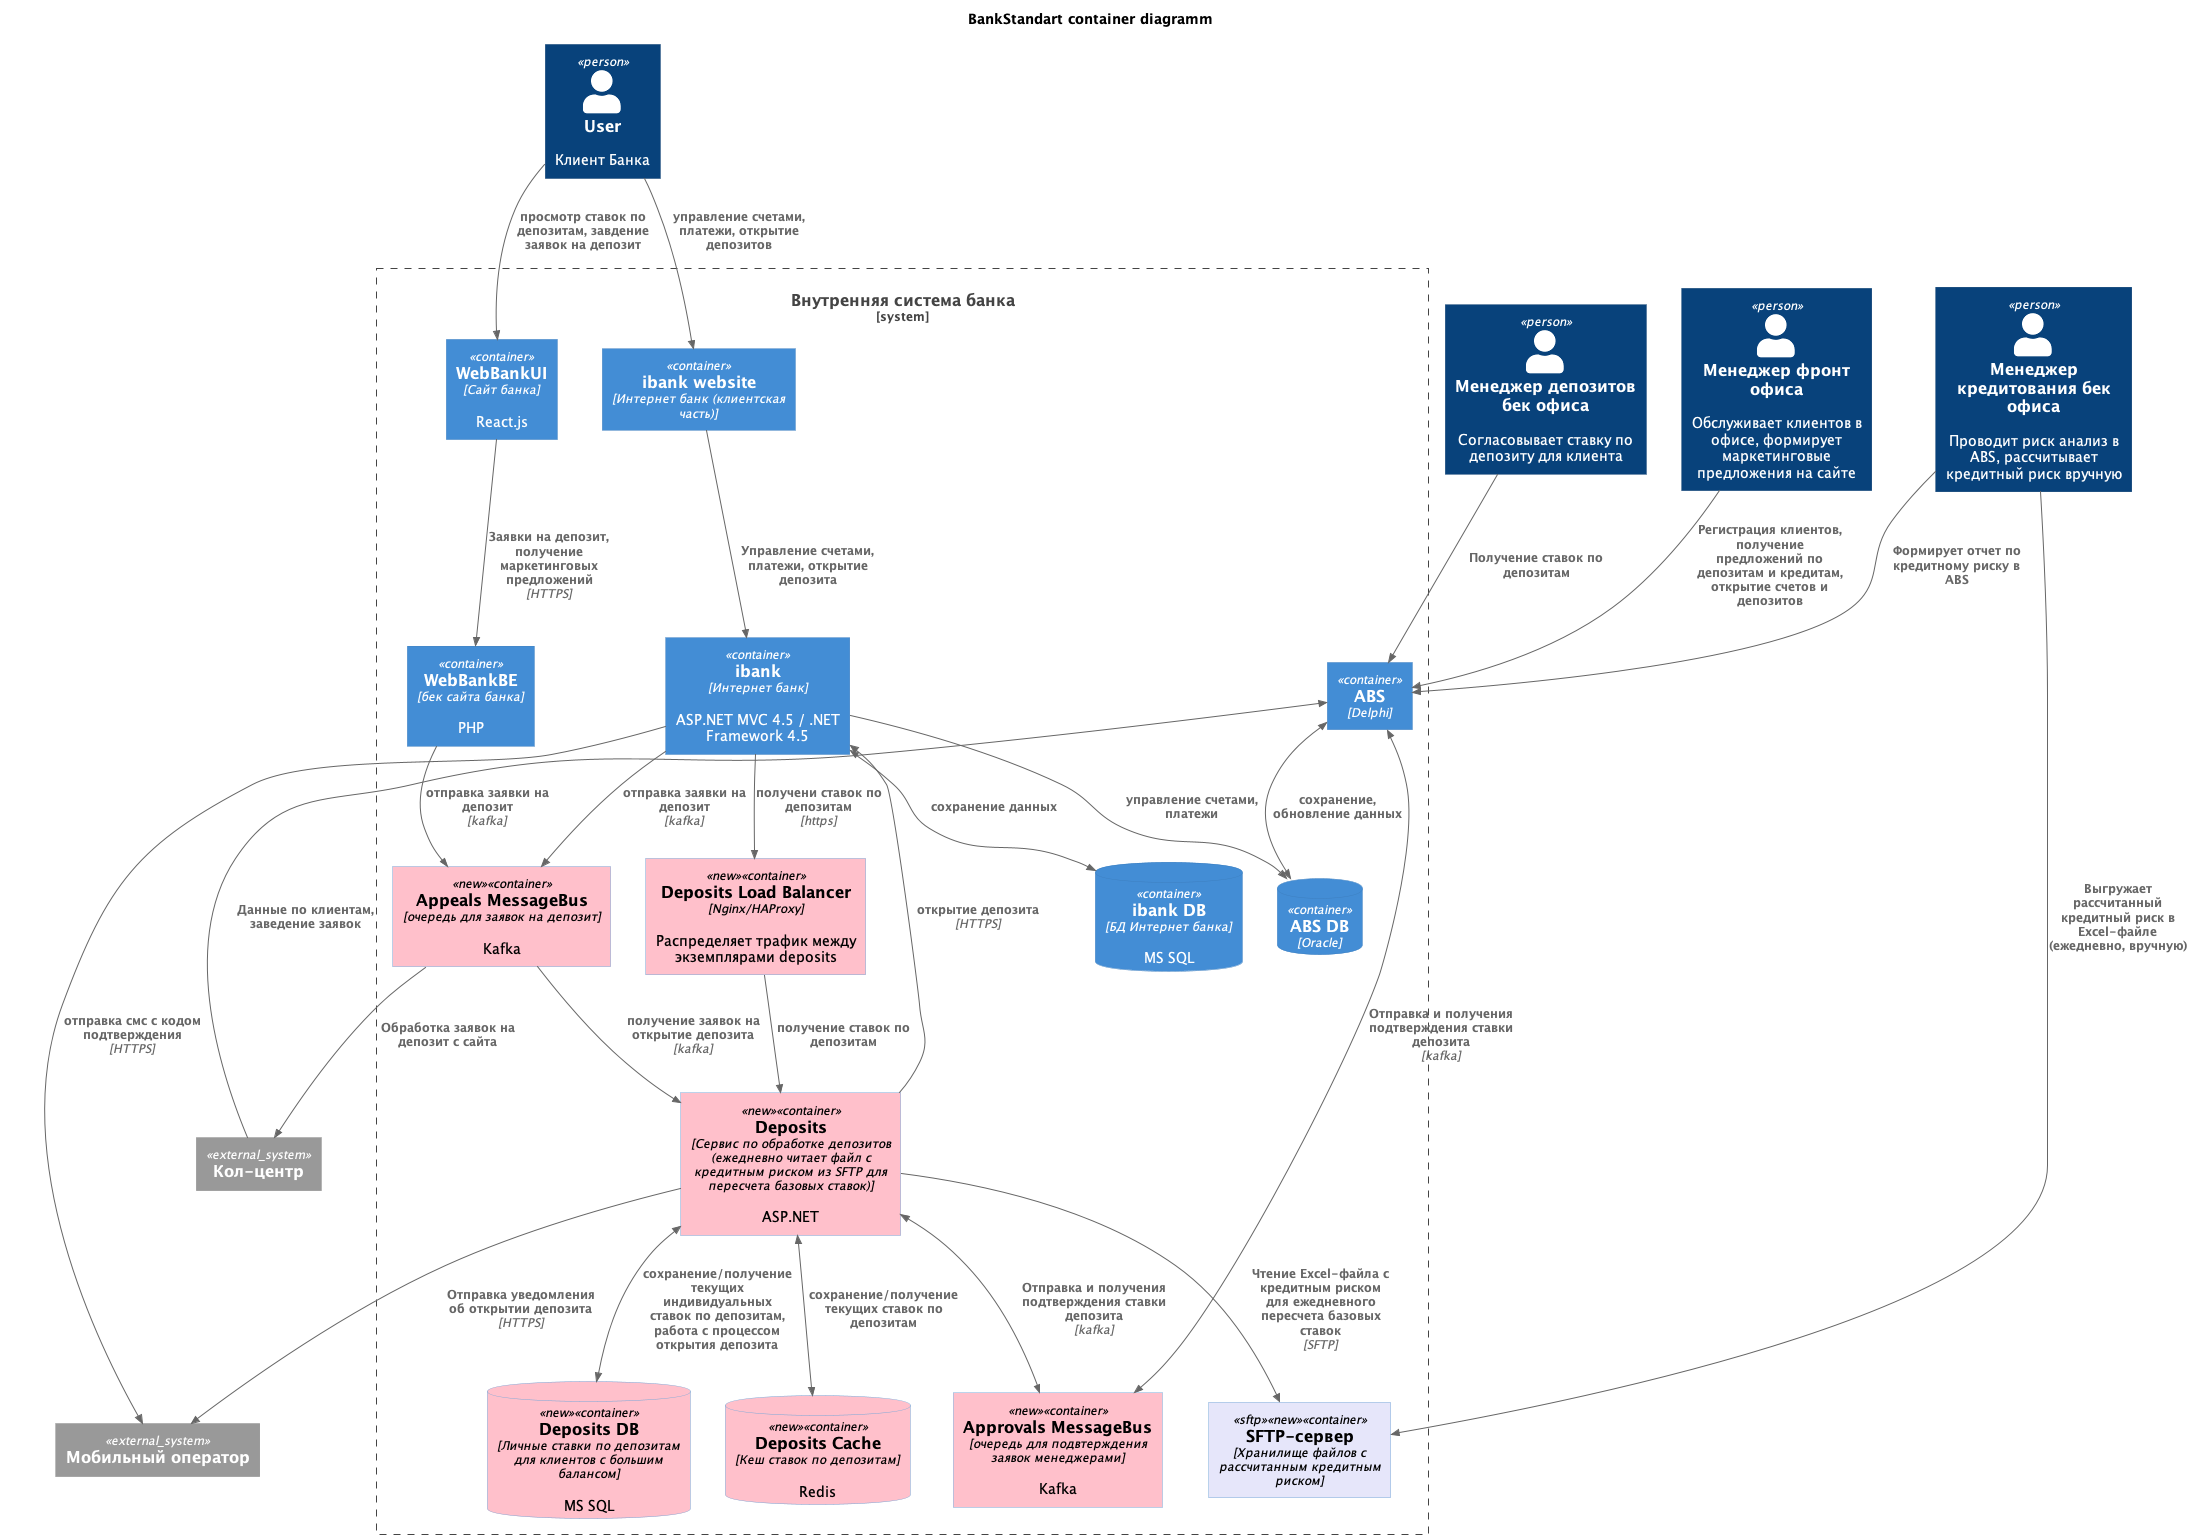

The diagram above was rendered by PlantUML. Its source (embedded in the PNG):
@startuml BankStandart_container

title BankStandart container diagramm

!includeurl https://raw.githubusercontent.com/RicardoNiepel/C4-PlantUML/master/C4_Component.puml

AddComponentTag("new", $bgColor="#FFC0CB", $fontColor="#000000")
AddComponentTag("sftp", $bgColor="#E6E6FA", $fontColor="#000000") 

Person(depositManagerBackOffice, "Менеджер депозитов бек офиса", "Согласовывает ставку по депозиту для клиента")
Person(creditManagerBackOffice, "Менеджер кредитования бек офиса", "Проводит риск анализ в ABS, рассчитывает кредитный риск вручную")
Person(managerFrontOffice, "Менеджер фронт офиса", "Обслуживает клиентов в офисе, формирует маркетинговые предложения на сайте")
Person(user, "User", "Клиент Банка")

System_Ext(callCenter, "Кол-центр")
System_Ext(mobileOperator, "Мобильный оператор")

System_Boundary(bankSystem, "Внутренняя система банка") {
    Container(abs, "ABS", "Delphi")
    ContainerDb(abs_db, "ABS DB", "Oracle")

    'Интернет банк
    Container(internetBankClient, "ibank website", "Интернет банк (клиентская часть)")
    Container(internetBank, "ibank", "Интернет банк", "ASP.NET MVC 4.5 / .NET Framework 4.5")
    ContainerDb(internetBank_db, "ibank DB", "БД Интернет банка", "MS SQL")
    'Сайт
    Container(webBankUI, "WebBankUI", "Сайт банка", "React.js")
    Container(webBankBE, "WebBankBE", "бек сайта банка", "PHP")
    'Очереди
    Container(depositRequestMessageBus, "Appeals MessageBus", "очередь для заявок на депозит", "Kafka", $tags="new")
    Container(approvalsMessageBus, "Approvals MessageBus", "очередь для подвтерждения заявок менеджерами", "Kafka", $tags="new")
    'Депозиты
    Container(depositsLoadBalancer, "Deposits Load Balancer", "Nginx/HAProxy","Распределяет трафик между экземплярами deposits", $tags="new")
    Container(deposits, "Deposits", "Сервис по обработке депозитов\n(ежедневно читает файл с кредитным риском из SFTP для пересчета базовых ставок)", "ASP.NET", $tags="new")
    ContainerDb(deposits_cache, "Deposits Cache", "Кеш ставок по депозитам", "Redis", $tags="new")
    ContainerDb(deposits_db, "Deposits DB", "Личные ставки по депозитам для клиентов с большим балансом", "MS SQL", $tags="new")
    'SFTP
    Container(sftpServer, "SFTP-сервер", "Хранилище файлов с рассчитанным кредитным риском", $tags="sftp+new")
}

'Связи АБС
Rel(managerFrontOffice, abs, "Регистрация клиентов, получение предложений по депозитам и кредитам, открытие счетов и депозитов")
Rel(depositManagerBackOffice, abs,  "Получение ставок по депозитам")
BiRel(abs, approvalsMessageBus, "Отправка и получения подтверждения ставки депозита", "kafka")
BiRel(abs, abs_db, "сохранение, обновление данных")
Rel(callCenter, abs, "Данные по клиентам, заведение заявок")
Rel(depositRequestMessageBus, callCenter, "Обработка заявок на депозит с сайта")

'Процесс ручного расчета кредитного риска
Rel(creditManagerBackOffice, abs, "Формирует отчет по кредитному риску в ABS", $tags="new")
Rel(creditManagerBackOffice, sftpServer, "Выгружает рассчитанный кредитный риск в Excel-файле\n(ежедневно, вручную)", $tags="new")

'Связи интернет банка
Rel(user, internetBankClient, "управление счетами, платежи, открытие депозитов")
Rel(internetBankClient, internetBank, "Управление счетами, платежи, открытие депозита")
BiRel(internetBank, internetBank_db, "сохранение данных")
Rel(internetBank, abs_db, "управление счетами, платежи")
Rel(internetBank, depositRequestMessageBus, "отправка заявки на депозит", "kafka")
Rel(internetBank, mobileOperator, "отправка смс с кодом подтверждения", "HTTPS")
Rel(internetBank, depositsLoadBalancer, "получени ставок по депозитам", "https")

'Связи сайта
Rel(user, webBankUI, "просмотр ставок по депозитам, завдение заявок на депозит")
Rel(webBankUI, webBankBE, "Заявки на депозит, получение маркетинговых предложений", "HTTPS")
Rel(webBankBE, depositRequestMessageBus, "отправка заявки на депозит", "kafka")

'Депозиты
Rel(depositsLoadBalancer, deposits, "получение ставок по депозитам")
Rel(depositRequestMessageBus, deposits, "получение заявок на открытие депозита", "kafka")
Rel(deposits, internetBank, "открытие депозита", "HTTPS")
Rel(deposits, sftpServer, "Чтение Excel-файла с кредитным риском\nдля ежедневного пересчета базовых ставок", "SFTP", $tags="new")
BiRel(deposits, deposits_cache, "сохранение/получение текущих ставок по депозитам")
BiRel(deposits, deposits_db, "сохранение/получение текущих индивидуальных ставок по депозитам, работа с процессом открытия депозита")
Rel(deposits, mobileOperator, "Отправка уведомления об открытии депозита", "HTTPS")
BiRel(deposits, approvalsMessageBus, "Отправка и получения подтверждения ставки депозита", "kafka")

@enduml